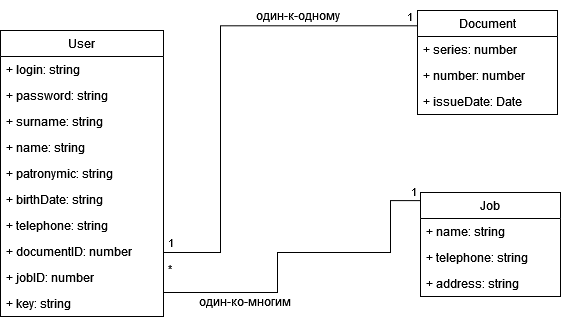

The diagram above was exported from draw.io. Its source (the exported page's mxGraphModel, read from the mxfile embedded in the PNG):
<mxGraphModel dx="1050" dy="566" grid="1" gridSize="10" guides="1" tooltips="1" connect="1" arrows="1" fold="1" page="1" pageScale="1" pageWidth="600" pageHeight="400" background="#FFFFFF" math="0" shadow="0">
  <root>
    <mxCell id="0" />
    <mxCell id="1" parent="0" />
    <mxCell id="3UXLrk3VzgXCxXp_Vsn7-3" value="User" style="swimlane;fontStyle=0;childLayout=stackLayout;horizontal=1;startSize=26;fillColor=none;horizontalStack=0;resizeParent=1;resizeParentMax=0;resizeLast=0;collapsible=1;marginBottom=0;whiteSpace=wrap;html=1;" parent="1" vertex="1">
      <mxGeometry x="10" y="58" width="163" height="286" as="geometry">
        <mxRectangle x="310" y="570" width="60" height="30" as="alternateBounds" />
      </mxGeometry>
    </mxCell>
    <mxCell id="5myvEHAPTtBeTgRu9P-W-1" value="+ login: string" style="text;strokeColor=none;fillColor=none;align=left;verticalAlign=top;spacingLeft=4;spacingRight=4;overflow=hidden;rotatable=0;points=[[0,0.5],[1,0.5]];portConstraint=eastwest;whiteSpace=wrap;html=1;" vertex="1" parent="3UXLrk3VzgXCxXp_Vsn7-3">
      <mxGeometry y="26" width="163" height="26" as="geometry" />
    </mxCell>
    <mxCell id="5myvEHAPTtBeTgRu9P-W-2" value="+ password: string" style="text;strokeColor=none;fillColor=none;align=left;verticalAlign=top;spacingLeft=4;spacingRight=4;overflow=hidden;rotatable=0;points=[[0,0.5],[1,0.5]];portConstraint=eastwest;whiteSpace=wrap;html=1;" vertex="1" parent="3UXLrk3VzgXCxXp_Vsn7-3">
      <mxGeometry y="52" width="163" height="26" as="geometry" />
    </mxCell>
    <mxCell id="3UXLrk3VzgXCxXp_Vsn7-4" value="+ surname: string" style="text;strokeColor=none;fillColor=none;align=left;verticalAlign=top;spacingLeft=4;spacingRight=4;overflow=hidden;rotatable=0;points=[[0,0.5],[1,0.5]];portConstraint=eastwest;whiteSpace=wrap;html=1;" parent="3UXLrk3VzgXCxXp_Vsn7-3" vertex="1">
      <mxGeometry y="78" width="163" height="26" as="geometry" />
    </mxCell>
    <mxCell id="3UXLrk3VzgXCxXp_Vsn7-5" value="+ name: string" style="text;strokeColor=none;fillColor=none;align=left;verticalAlign=top;spacingLeft=4;spacingRight=4;overflow=hidden;rotatable=0;points=[[0,0.5],[1,0.5]];portConstraint=eastwest;whiteSpace=wrap;html=1;" parent="3UXLrk3VzgXCxXp_Vsn7-3" vertex="1">
      <mxGeometry y="104" width="163" height="26" as="geometry" />
    </mxCell>
    <mxCell id="3UXLrk3VzgXCxXp_Vsn7-6" value="+ patronymic: string" style="text;strokeColor=none;fillColor=none;align=left;verticalAlign=top;spacingLeft=4;spacingRight=4;overflow=hidden;rotatable=0;points=[[0,0.5],[1,0.5]];portConstraint=eastwest;whiteSpace=wrap;html=1;" parent="3UXLrk3VzgXCxXp_Vsn7-3" vertex="1">
      <mxGeometry y="130" width="163" height="26" as="geometry" />
    </mxCell>
    <mxCell id="EbZ9kKIYFxn4V6ggRB6P-4" value="&lt;div&gt;+ birthDate: string&lt;/div&gt;&lt;div&gt;&lt;br&gt;&lt;/div&gt;" style="text;strokeColor=none;fillColor=none;align=left;verticalAlign=top;spacingLeft=4;spacingRight=4;overflow=hidden;rotatable=0;points=[[0,0.5],[1,0.5]];portConstraint=eastwest;whiteSpace=wrap;html=1;" parent="3UXLrk3VzgXCxXp_Vsn7-3" vertex="1">
      <mxGeometry y="156" width="163" height="26" as="geometry" />
    </mxCell>
    <mxCell id="3UXLrk3VzgXCxXp_Vsn7-8" value="+ telephone: string" style="text;strokeColor=none;fillColor=none;align=left;verticalAlign=top;spacingLeft=4;spacingRight=4;overflow=hidden;rotatable=0;points=[[0,0.5],[1,0.5]];portConstraint=eastwest;whiteSpace=wrap;html=1;" parent="3UXLrk3VzgXCxXp_Vsn7-3" vertex="1">
      <mxGeometry y="182" width="163" height="26" as="geometry" />
    </mxCell>
    <mxCell id="3UXLrk3VzgXCxXp_Vsn7-9" value="+ documentID: number" style="text;strokeColor=none;fillColor=none;align=left;verticalAlign=top;spacingLeft=4;spacingRight=4;overflow=hidden;rotatable=0;points=[[0,0.5],[1,0.5]];portConstraint=eastwest;whiteSpace=wrap;html=1;" parent="3UXLrk3VzgXCxXp_Vsn7-3" vertex="1">
      <mxGeometry y="208" width="163" height="26" as="geometry" />
    </mxCell>
    <mxCell id="3UXLrk3VzgXCxXp_Vsn7-10" value="+ jobID: number" style="text;strokeColor=none;fillColor=none;align=left;verticalAlign=top;spacingLeft=4;spacingRight=4;overflow=hidden;rotatable=0;points=[[0,0.5],[1,0.5]];portConstraint=eastwest;whiteSpace=wrap;html=1;" parent="3UXLrk3VzgXCxXp_Vsn7-3" vertex="1">
      <mxGeometry y="234" width="163" height="26" as="geometry" />
    </mxCell>
    <mxCell id="3UXLrk3VzgXCxXp_Vsn7-11" value="+ key: string" style="text;strokeColor=none;fillColor=none;align=left;verticalAlign=top;spacingLeft=4;spacingRight=4;overflow=hidden;rotatable=0;points=[[0,0.5],[1,0.5]];portConstraint=eastwest;whiteSpace=wrap;html=1;" parent="3UXLrk3VzgXCxXp_Vsn7-3" vertex="1">
      <mxGeometry y="260" width="163" height="26" as="geometry" />
    </mxCell>
    <mxCell id="3UXLrk3VzgXCxXp_Vsn7-12" value="Job" style="swimlane;fontStyle=0;childLayout=stackLayout;horizontal=1;startSize=26;fillColor=none;horizontalStack=0;resizeParent=1;resizeParentMax=0;resizeLast=0;collapsible=1;marginBottom=0;whiteSpace=wrap;html=1;" parent="1" vertex="1">
      <mxGeometry x="430" y="220" width="140" height="104" as="geometry" />
    </mxCell>
    <mxCell id="3UXLrk3VzgXCxXp_Vsn7-13" value="+ name: string" style="text;strokeColor=none;fillColor=none;align=left;verticalAlign=top;spacingLeft=4;spacingRight=4;overflow=hidden;rotatable=0;points=[[0,0.5],[1,0.5]];portConstraint=eastwest;whiteSpace=wrap;html=1;" parent="3UXLrk3VzgXCxXp_Vsn7-12" vertex="1">
      <mxGeometry y="26" width="140" height="26" as="geometry" />
    </mxCell>
    <mxCell id="3UXLrk3VzgXCxXp_Vsn7-14" value="+ telephone: string" style="text;strokeColor=none;fillColor=none;align=left;verticalAlign=top;spacingLeft=4;spacingRight=4;overflow=hidden;rotatable=0;points=[[0,0.5],[1,0.5]];portConstraint=eastwest;whiteSpace=wrap;html=1;" parent="3UXLrk3VzgXCxXp_Vsn7-12" vertex="1">
      <mxGeometry y="52" width="140" height="26" as="geometry" />
    </mxCell>
    <mxCell id="3UXLrk3VzgXCxXp_Vsn7-15" value="+ address: string" style="text;strokeColor=none;fillColor=none;align=left;verticalAlign=top;spacingLeft=4;spacingRight=4;overflow=hidden;rotatable=0;points=[[0,0.5],[1,0.5]];portConstraint=eastwest;whiteSpace=wrap;html=1;" parent="3UXLrk3VzgXCxXp_Vsn7-12" vertex="1">
      <mxGeometry y="78" width="140" height="26" as="geometry" />
    </mxCell>
    <mxCell id="3UXLrk3VzgXCxXp_Vsn7-16" value="Document" style="swimlane;fontStyle=0;childLayout=stackLayout;horizontal=1;startSize=26;fillColor=none;horizontalStack=0;resizeParent=1;resizeParentMax=0;resizeLast=0;collapsible=1;marginBottom=0;whiteSpace=wrap;html=1;" parent="1" vertex="1">
      <mxGeometry x="427" y="38" width="140" height="104" as="geometry" />
    </mxCell>
    <mxCell id="3UXLrk3VzgXCxXp_Vsn7-17" value="+ series: number" style="text;strokeColor=none;fillColor=none;align=left;verticalAlign=top;spacingLeft=4;spacingRight=4;overflow=hidden;rotatable=0;points=[[0,0.5],[1,0.5]];portConstraint=eastwest;whiteSpace=wrap;html=1;" parent="3UXLrk3VzgXCxXp_Vsn7-16" vertex="1">
      <mxGeometry y="26" width="140" height="26" as="geometry" />
    </mxCell>
    <mxCell id="3UXLrk3VzgXCxXp_Vsn7-18" value="+ number: number" style="text;strokeColor=none;fillColor=none;align=left;verticalAlign=top;spacingLeft=4;spacingRight=4;overflow=hidden;rotatable=0;points=[[0,0.5],[1,0.5]];portConstraint=eastwest;whiteSpace=wrap;html=1;" parent="3UXLrk3VzgXCxXp_Vsn7-16" vertex="1">
      <mxGeometry y="52" width="140" height="26" as="geometry" />
    </mxCell>
    <mxCell id="3UXLrk3VzgXCxXp_Vsn7-19" value="+ issueDate: Date" style="text;strokeColor=none;fillColor=none;align=left;verticalAlign=top;spacingLeft=4;spacingRight=4;overflow=hidden;rotatable=0;points=[[0,0.5],[1,0.5]];portConstraint=eastwest;whiteSpace=wrap;html=1;" parent="3UXLrk3VzgXCxXp_Vsn7-16" vertex="1">
      <mxGeometry y="78" width="140" height="26" as="geometry" />
    </mxCell>
    <mxCell id="3UXLrk3VzgXCxXp_Vsn7-20" value="" style="endArrow=none;html=1;edgeStyle=orthogonalEdgeStyle;rounded=0;exitX=1;exitY=0.5;exitDx=0;exitDy=0;entryX=-0.003;entryY=0.147;entryDx=0;entryDy=0;entryPerimeter=0;" parent="1" source="3UXLrk3VzgXCxXp_Vsn7-9" target="3UXLrk3VzgXCxXp_Vsn7-16" edge="1">
      <mxGeometry relative="1" as="geometry">
        <mxPoint x="243" y="158" as="sourcePoint" />
        <mxPoint x="403" y="158" as="targetPoint" />
        <Array as="points">
          <mxPoint x="173" y="280" />
          <mxPoint x="230" y="280" />
          <mxPoint x="230" y="53" />
        </Array>
      </mxGeometry>
    </mxCell>
    <mxCell id="3UXLrk3VzgXCxXp_Vsn7-21" value="&amp;nbsp;1" style="edgeLabel;resizable=0;html=1;align=left;verticalAlign=bottom;" parent="3UXLrk3VzgXCxXp_Vsn7-20" connectable="0" vertex="1">
      <mxGeometry x="-1" relative="1" as="geometry" />
    </mxCell>
    <mxCell id="3UXLrk3VzgXCxXp_Vsn7-22" value="1&amp;nbsp; " style="edgeLabel;resizable=0;html=1;align=right;verticalAlign=bottom;" parent="3UXLrk3VzgXCxXp_Vsn7-20" connectable="0" vertex="1">
      <mxGeometry x="1" relative="1" as="geometry" />
    </mxCell>
    <mxCell id="3UXLrk3VzgXCxXp_Vsn7-23" value="" style="endArrow=none;html=1;edgeStyle=orthogonalEdgeStyle;rounded=0;exitX=1;exitY=0.5;exitDx=0;exitDy=0;entryX=0.003;entryY=0.078;entryDx=0;entryDy=0;entryPerimeter=0;" parent="1" source="3UXLrk3VzgXCxXp_Vsn7-10" target="3UXLrk3VzgXCxXp_Vsn7-12" edge="1">
      <mxGeometry relative="1" as="geometry">
        <mxPoint x="223" y="208" as="sourcePoint" />
        <mxPoint x="283" y="228" as="targetPoint" />
        <Array as="points">
          <mxPoint x="173" y="320" />
          <mxPoint x="287" y="320" />
          <mxPoint x="287" y="280" />
          <mxPoint x="400" y="280" />
        </Array>
      </mxGeometry>
    </mxCell>
    <mxCell id="3UXLrk3VzgXCxXp_Vsn7-24" value="&amp;nbsp;*" style="edgeLabel;resizable=0;html=1;align=left;verticalAlign=bottom;" parent="3UXLrk3VzgXCxXp_Vsn7-23" connectable="0" vertex="1">
      <mxGeometry x="-1" relative="1" as="geometry" />
    </mxCell>
    <mxCell id="3UXLrk3VzgXCxXp_Vsn7-25" value="&amp;nbsp;1&amp;nbsp; " style="edgeLabel;resizable=0;html=1;align=right;verticalAlign=bottom;" parent="3UXLrk3VzgXCxXp_Vsn7-23" connectable="0" vertex="1">
      <mxGeometry x="1" relative="1" as="geometry" />
    </mxCell>
    <mxCell id="EbZ9kKIYFxn4V6ggRB6P-1" value="один-к-одному" style="text;html=1;align=center;verticalAlign=middle;whiteSpace=wrap;rounded=0;" parent="1" vertex="1">
      <mxGeometry x="233" y="28" width="150" height="30" as="geometry" />
    </mxCell>
    <mxCell id="EbZ9kKIYFxn4V6ggRB6P-2" value="один-ко-многим" style="text;html=1;align=center;verticalAlign=middle;whiteSpace=wrap;rounded=0;" parent="1" vertex="1">
      <mxGeometry x="180" y="314" width="150" height="30" as="geometry" />
    </mxCell>
  </root>
</mxGraphModel>